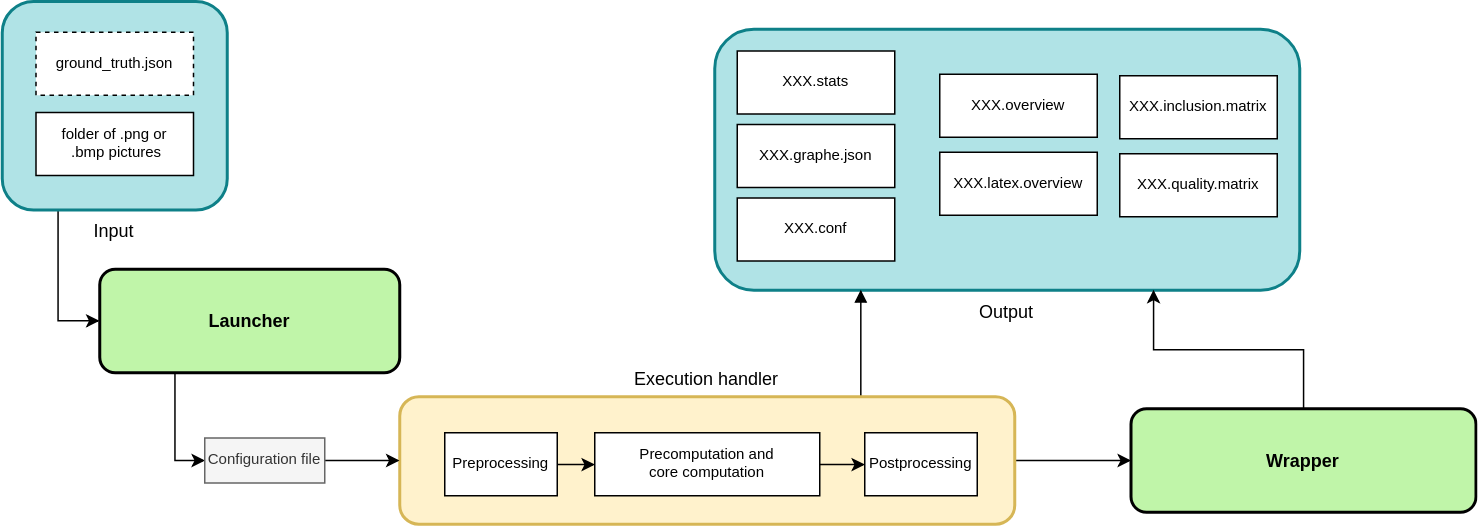

The diagram above was exported from draw.io. Its source (the exported page's mxGraphModel, read from the mxfile embedded in the PNG):
<mxGraphModel dx="934" dy="557" grid="1" gridSize="10" guides="1" tooltips="1" connect="1" arrows="1" fold="1" page="1" pageScale="1" pageWidth="850" pageHeight="1100" math="0" shadow="0">
  <root>
    <mxCell id="01g-7LnII_J3tLmx14vO-0" />
    <mxCell id="01g-7LnII_J3tLmx14vO-1" parent="01g-7LnII_J3tLmx14vO-0" />
    <mxCell id="x1rmCpU3Uz4PlkSeTVxb-0" value="Output" style="strokeWidth=2;dashed=0;align=center;fontSize=12;shape=rect;verticalLabelPosition=bottom;verticalAlign=top;fillColor=#b0e3e6;strokeColor=#0e8088;rounded=1;labelPosition=center;" vertex="1" parent="01g-7LnII_J3tLmx14vO-1">
      <mxGeometry x="750" y="170" width="390" height="174" as="geometry" />
    </mxCell>
    <mxCell id="x1rmCpU3Uz4PlkSeTVxb-1" value="" style="edgeStyle=orthogonalEdgeStyle;rounded=0;jumpSize=6;orthogonalLoop=1;jettySize=auto;html=1;entryX=0;entryY=0.5;entryDx=0;entryDy=0;shadow=0;strokeColor=#000000;strokeWidth=1;fontSize=10;exitX=0.25;exitY=1;exitDx=0;exitDy=0;" edge="1" parent="01g-7LnII_J3tLmx14vO-1" source="x1rmCpU3Uz4PlkSeTVxb-2" target="x1rmCpU3Uz4PlkSeTVxb-11">
      <mxGeometry relative="1" as="geometry" />
    </mxCell>
    <mxCell id="x1rmCpU3Uz4PlkSeTVxb-2" value="Input" style="strokeWidth=2;dashed=0;align=center;fontSize=12;shape=rect;verticalLabelPosition=bottom;verticalAlign=top;fillColor=#b0e3e6;strokeColor=#0e8088;rounded=1;labelPosition=center;" vertex="1" parent="01g-7LnII_J3tLmx14vO-1">
      <mxGeometry x="275" y="151.5" width="150" height="139" as="geometry" />
    </mxCell>
    <mxCell id="x1rmCpU3Uz4PlkSeTVxb-7" style="edgeStyle=orthogonalEdgeStyle;rounded=0;orthogonalLoop=1;jettySize=auto;html=1;entryX=0;entryY=0.5;entryDx=0;entryDy=0;exitX=0.25;exitY=1;exitDx=0;exitDy=0;" edge="1" parent="01g-7LnII_J3tLmx14vO-1" source="x1rmCpU3Uz4PlkSeTVxb-11" target="x1rmCpU3Uz4PlkSeTVxb-25">
      <mxGeometry relative="1" as="geometry" />
    </mxCell>
    <mxCell id="x1rmCpU3Uz4PlkSeTVxb-11" value="&lt;b&gt;Launcher&lt;br&gt;&lt;/b&gt;" style="strokeWidth=2;dashed=0;align=center;fontSize=12;shape=rect;verticalLabelPosition=middle;verticalAlign=middle;fillColor=#c0f5a9;strokeColor=#000000;rounded=1;shadow=0;labelPosition=center;fontStyle=0;html=1;" vertex="1" parent="01g-7LnII_J3tLmx14vO-1">
      <mxGeometry x="340" y="330" width="200" height="69" as="geometry" />
    </mxCell>
    <mxCell id="x1rmCpU3Uz4PlkSeTVxb-12" value="" style="edgeStyle=orthogonalEdgeStyle;rounded=0;endArrow=block;endFill=1;jettySize=auto;orthogonalLoop=1;strokeWidth=1;startArrow=none;startFill=0;entryX=0.25;entryY=1;entryDx=0;entryDy=0;html=1;fontStyle=0;strokeColor=#000000;jumpSize=6;shadow=0;exitX=0.75;exitY=0;exitDx=0;exitDy=0;" edge="1" parent="01g-7LnII_J3tLmx14vO-1" source="x1rmCpU3Uz4PlkSeTVxb-23" target="x1rmCpU3Uz4PlkSeTVxb-0">
      <mxGeometry relative="1" as="geometry">
        <mxPoint x="1133" y="430" as="targetPoint" />
      </mxGeometry>
    </mxCell>
    <mxCell id="x1rmCpU3Uz4PlkSeTVxb-13" value="outputs" style="text;html=1;resizable=0;points=[];align=center;verticalAlign=middle;labelBackgroundColor=#ffffff;fontSize=12;" vertex="1" connectable="0" parent="x1rmCpU3Uz4PlkSeTVxb-12">
      <mxGeometry x="0.181" y="3" relative="1" as="geometry">
        <mxPoint x="-9" y="-132" as="offset" />
      </mxGeometry>
    </mxCell>
    <mxCell id="6P3bKqwK5XB_SE7Xmy3a-6" style="edgeStyle=orthogonalEdgeStyle;rounded=0;orthogonalLoop=1;jettySize=auto;html=1;" edge="1" parent="01g-7LnII_J3tLmx14vO-1" source="x1rmCpU3Uz4PlkSeTVxb-23" target="x1rmCpU3Uz4PlkSeTVxb-54">
      <mxGeometry relative="1" as="geometry" />
    </mxCell>
    <mxCell id="x1rmCpU3Uz4PlkSeTVxb-23" value="Execution handler" style="strokeWidth=2;dashed=0;align=center;fontSize=12;shape=rect;verticalLabelPosition=top;verticalAlign=bottom;fillColor=#fff2cc;strokeColor=#d6b656;rounded=1;labelPosition=center;" vertex="1" parent="01g-7LnII_J3tLmx14vO-1">
      <mxGeometry x="540" y="415" width="410" height="85" as="geometry" />
    </mxCell>
    <mxCell id="x1rmCpU3Uz4PlkSeTVxb-61" style="edgeStyle=orthogonalEdgeStyle;rounded=0;orthogonalLoop=1;jettySize=auto;html=1;entryX=0;entryY=0.5;entryDx=0;entryDy=0;" edge="1" parent="01g-7LnII_J3tLmx14vO-1" source="x1rmCpU3Uz4PlkSeTVxb-25" target="x1rmCpU3Uz4PlkSeTVxb-23">
      <mxGeometry relative="1" as="geometry" />
    </mxCell>
    <mxCell id="x1rmCpU3Uz4PlkSeTVxb-25" value="Configuration file" style="strokeWidth=1;dashed=0;align=center;fontSize=10;shape=rect;fillColor=#f5f5f5;strokeColor=#666666;fontColor=#333333;" vertex="1" parent="01g-7LnII_J3tLmx14vO-1">
      <mxGeometry x="410" y="442.5" width="80" height="30" as="geometry" />
    </mxCell>
    <mxCell id="x1rmCpU3Uz4PlkSeTVxb-26" style="edgeStyle=orthogonalEdgeStyle;rounded=0;orthogonalLoop=1;jettySize=auto;html=1;entryX=0;entryY=0.5;entryDx=0;entryDy=0;" edge="1" parent="01g-7LnII_J3tLmx14vO-1" source="x1rmCpU3Uz4PlkSeTVxb-27" target="x1rmCpU3Uz4PlkSeTVxb-29">
      <mxGeometry relative="1" as="geometry" />
    </mxCell>
    <mxCell id="x1rmCpU3Uz4PlkSeTVxb-27" value="Preprocessing" style="strokeWidth=1;dashed=0;align=center;fontSize=10;shape=rect;fillColor=#ffffff;strokeColor=#000000;" vertex="1" parent="01g-7LnII_J3tLmx14vO-1">
      <mxGeometry x="570" y="439" width="75" height="42" as="geometry" />
    </mxCell>
    <mxCell id="x1rmCpU3Uz4PlkSeTVxb-28" style="edgeStyle=orthogonalEdgeStyle;rounded=0;orthogonalLoop=1;jettySize=auto;html=1;entryX=0;entryY=0.5;entryDx=0;entryDy=0;" edge="1" parent="01g-7LnII_J3tLmx14vO-1" source="x1rmCpU3Uz4PlkSeTVxb-29" target="x1rmCpU3Uz4PlkSeTVxb-30">
      <mxGeometry relative="1" as="geometry" />
    </mxCell>
    <mxCell id="x1rmCpU3Uz4PlkSeTVxb-29" value="Precomputation and &#10;core computation" style="strokeWidth=1;dashed=0;align=center;fontSize=10;shape=rect;fillColor=#ffffff;strokeColor=#000000;" vertex="1" parent="01g-7LnII_J3tLmx14vO-1">
      <mxGeometry x="670" y="439" width="150" height="42" as="geometry" />
    </mxCell>
    <mxCell id="x1rmCpU3Uz4PlkSeTVxb-30" value="Postprocessing" style="strokeWidth=1;dashed=0;align=center;fontSize=10;shape=rect;fillColor=#ffffff;strokeColor=#000000;" vertex="1" parent="01g-7LnII_J3tLmx14vO-1">
      <mxGeometry x="850" y="439" width="75" height="42" as="geometry" />
    </mxCell>
    <mxCell id="x1rmCpU3Uz4PlkSeTVxb-38" value="XXX.latex.overview" style="strokeWidth=1;dashed=0;align=center;fontSize=10;shape=rect;fillColor=#ffffff;strokeColor=#000000;" vertex="1" parent="01g-7LnII_J3tLmx14vO-1">
      <mxGeometry x="900" y="252" width="105" height="42" as="geometry" />
    </mxCell>
    <mxCell id="x1rmCpU3Uz4PlkSeTVxb-39" value="XXX.inclusion.matrix" style="strokeWidth=1;dashed=0;align=center;fontSize=10;shape=rect;fillColor=#ffffff;strokeColor=#000000;" vertex="1" parent="01g-7LnII_J3tLmx14vO-1">
      <mxGeometry x="1020" y="201" width="105" height="42" as="geometry" />
    </mxCell>
    <mxCell id="x1rmCpU3Uz4PlkSeTVxb-40" value="XXX.overview" style="strokeWidth=1;dashed=0;align=center;fontSize=10;shape=rect;fillColor=#ffffff;strokeColor=#000000;" vertex="1" parent="01g-7LnII_J3tLmx14vO-1">
      <mxGeometry x="900" y="200" width="105" height="42" as="geometry" />
    </mxCell>
    <mxCell id="x1rmCpU3Uz4PlkSeTVxb-44" value="XXX.quality.matrix" style="strokeWidth=1;dashed=0;align=center;fontSize=10;shape=rect;fillColor=#ffffff;strokeColor=#000000;" vertex="1" parent="01g-7LnII_J3tLmx14vO-1">
      <mxGeometry x="1020" y="253" width="105" height="42" as="geometry" />
    </mxCell>
    <mxCell id="x1rmCpU3Uz4PlkSeTVxb-52" style="edgeStyle=orthogonalEdgeStyle;rounded=0;jumpSize=6;orthogonalLoop=1;jettySize=auto;html=1;entryX=0.75;entryY=1;entryDx=0;entryDy=0;shadow=0;strokeColor=#000000;strokeWidth=1;fontSize=10;" edge="1" parent="01g-7LnII_J3tLmx14vO-1" source="x1rmCpU3Uz4PlkSeTVxb-54" target="x1rmCpU3Uz4PlkSeTVxb-0">
      <mxGeometry relative="1" as="geometry" />
    </mxCell>
    <mxCell id="x1rmCpU3Uz4PlkSeTVxb-63" value="outputs" style="text;html=1;resizable=0;points=[];align=center;verticalAlign=middle;labelBackgroundColor=#ffffff;" vertex="1" connectable="0" parent="x1rmCpU3Uz4PlkSeTVxb-52">
      <mxGeometry x="-0.5887" y="-31" relative="1" as="geometry">
        <mxPoint x="52" y="83" as="offset" />
      </mxGeometry>
    </mxCell>
    <mxCell id="x1rmCpU3Uz4PlkSeTVxb-54" value="&lt;b&gt;Wrapper&lt;br&gt;&lt;/b&gt;" style="strokeWidth=2;dashed=0;align=center;fontSize=12;shape=rect;verticalLabelPosition=middle;verticalAlign=middle;fillColor=#c0f5a9;strokeColor=#000000;rounded=1;shadow=0;labelPosition=center;fontStyle=0;html=1;" vertex="1" parent="01g-7LnII_J3tLmx14vO-1">
      <mxGeometry x="1027.5" y="423" width="230" height="69" as="geometry" />
    </mxCell>
    <mxCell id="x1rmCpU3Uz4PlkSeTVxb-57" value="folder of .png or&#10; .bmp pictures" style="strokeWidth=1;dashed=0;align=center;fontSize=10;shape=rect;fillColor=#ffffff;strokeColor=#000000;" vertex="1" parent="01g-7LnII_J3tLmx14vO-1">
      <mxGeometry x="297.5" y="225.5" width="105" height="42" as="geometry" />
    </mxCell>
    <mxCell id="x1rmCpU3Uz4PlkSeTVxb-59" value="ground_truth.json" style="strokeWidth=1;dashed=1;align=center;fontSize=10;shape=rect;fillColor=#ffffff;strokeColor=#000000;" vertex="1" parent="01g-7LnII_J3tLmx14vO-1">
      <mxGeometry x="297.5" y="172" width="105" height="42" as="geometry" />
    </mxCell>
    <mxCell id="6P3bKqwK5XB_SE7Xmy3a-0" value="XXX.graphe.json" style="strokeWidth=1;dashed=0;align=center;fontSize=10;shape=rect;fillColor=#ffffff;strokeColor=#000000;" vertex="1" parent="01g-7LnII_J3tLmx14vO-1">
      <mxGeometry x="765" y="233.5" width="105" height="42" as="geometry" />
    </mxCell>
    <mxCell id="6P3bKqwK5XB_SE7Xmy3a-1" value="XXX.conf" style="strokeWidth=1;dashed=0;align=center;fontSize=10;shape=rect;fillColor=#ffffff;strokeColor=#000000;" vertex="1" parent="01g-7LnII_J3tLmx14vO-1">
      <mxGeometry x="765" y="282.5" width="105" height="42" as="geometry" />
    </mxCell>
    <mxCell id="6P3bKqwK5XB_SE7Xmy3a-2" value="XXX.stats" style="strokeWidth=1;dashed=0;align=center;fontSize=10;shape=rect;fillColor=#ffffff;strokeColor=#000000;" vertex="1" parent="01g-7LnII_J3tLmx14vO-1">
      <mxGeometry x="765" y="184.5" width="105" height="42" as="geometry" />
    </mxCell>
  </root>
</mxGraphModel>